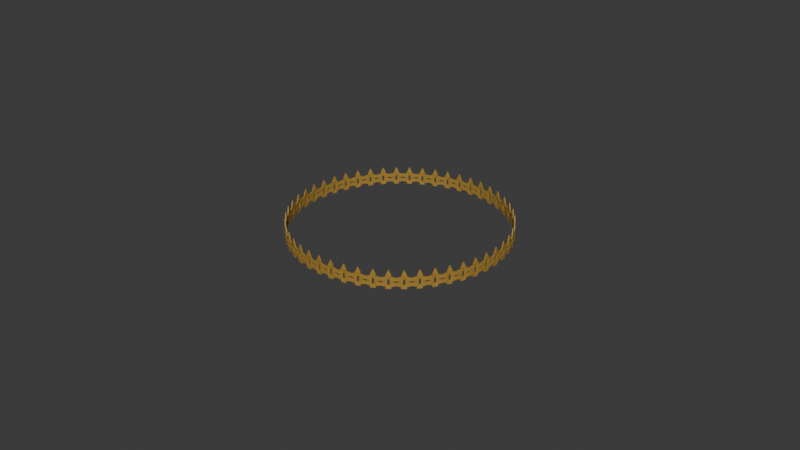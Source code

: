 # Source: RecintoGranjil.blend  (saved by Blender 4.3.34; exported with 4.5.12 LTS)
import bpy
from mathutils import Matrix  # noqa: F401  (used for matrix-valued properties, if any)

bpy.ops.wm.read_factory_settings(use_empty=True)
scene = bpy.context.scene
scene.name = 'Scene'

# ---- collections
col_collection = bpy.data.collections.new('Collection'); scene.collection.children.link(col_collection)

# ---- materials (node trees are filled in below, after node groups)
mat_material = bpy.data.materials.new('Material')
mat_material.alpha_threshold = 0.0
mat_material.roughness = 0.5
mat_material.line_color = (0.0, 0.0, 0.0, 1.0)

# ---- material node trees
mat_material.use_nodes = True; mat_material.node_tree.nodes.clear()
_N = mat_material.node_tree.nodes; _L = mat_material.node_tree.links
n0 = _N.new('ShaderNodeOutputMaterial'); n0.name = 'Material Output'; n0.location = (300, 300)
n1 = _N.new('ShaderNodeBsdfPrincipled'); n1.name = 'Principled BSDF'; n1.location = (10, 300)
n1.inputs[0].default_value = (0.3843, 0.2261, 0.0382, 1.0)
n1.inputs[3].default_value = 1.45
_L.new(n1.outputs[0], n0.inputs[0])
n0.is_active_output = True

# ---- world
world_world = bpy.data.worlds.new('World'); scene.world = world_world
world_world.use_nodes = True; world_world.node_tree.nodes.clear()
_N = world_world.node_tree.nodes; _L = world_world.node_tree.links
n0 = _N.new('ShaderNodeOutputWorld'); n0.name = 'World Output'; n0.location = (300, 300)
n1 = _N.new('ShaderNodeBackground'); n1.name = 'Background'; n1.location = (10, 300)
n1.inputs[0].default_value = (0.05088, 0.05088, 0.05088, 1.0)
_L.new(n1.outputs[0], n0.inputs[0])
n0.is_active_output = True
world_world.color = (0.05088, 0.05088, 0.05088)
world_world.sun_shadow_jitter_overblur = 0.0

# ---- meshes
me_cube = bpy.data.meshes.new('Cube')
me_cube.from_pydata([(0.04295, 0.3854, -0.3386), (0.04295, 0.3854, 0.3191), (-0.06792, 0.1918, -0.6344), (-0.06792, -0.8152, -0.04078), (0.04295, 0.6204, -0.3386), (-0.06792, -0.8152, -0.6344), (0.04295, 0.6204, 0.3191), (-0.04295, 0.3854, -0.3386), (0.06792, 0.1918, -0.6344), (-0.04295, 0.3854, 0.3191), (0.06792, -0.8152, -0.04078), (-0.04295, 0.6204, -0.3386), (0.06792, -0.8152, -0.6344), (-0.04295, 0.6204, 0.3191), (0.04208, 0.5445, -1.414), (-0.06792, -0.3117, -0.1674), (-0.04208, 0.5445, -1.414), (-0.06792, -0.3117, -0.5077), (0.04208, 0.4614, -1.414), (0.06792, -0.3117, -0.1674), (0.06792, -0.3117, -0.5077), (-0.04208, 0.4614, -1.414), (-0.08123, 0.1939, 0.7763), (-0.06792, 0.1918, 0.5528), (-0.08123, 0.8119, 0.7763), (-0.06792, 0.1918, -0.04078), (0.08123, 0.1939, -0.7958), (-0.06792, -0.8152, 0.5528), (0.08123, 0.1939, 0.7763), (-0.08123, 0.8119, -0.7958), (0.06792, 0.1918, 0.5528), (0.08123, 0.8119, -0.7958), (0.06792, 0.1918, -0.04078), (0.06792, -0.8152, 0.5528), (0.08123, 0.8119, 0.7763), (-0.08123, 0.1939, -0.7958), (-0.06792, -0.3117, 0.4262), (-0.06792, -0.3117, 0.08588), (0.06792, -0.3117, 0.4262), (0.06792, -0.3117, 0.08588)], [], [(29, 31, 14, 16), (34, 31, 29, 24), (22, 28, 34, 24), (22, 35, 26, 28), (18, 21, 16, 14), (35, 29, 16, 21), (31, 26, 18, 14), (26, 35, 21, 18), (13, 9, 22, 24), (0, 1, 28, 26), (11, 13, 24, 29), (6, 4, 31, 34), (9, 7, 35, 22), (4, 0, 26, 31), (7, 11, 29, 35), (1, 6, 34, 28), (0, 4, 11, 7), (1, 0, 7, 9), (4, 6, 13, 11), (6, 1, 9, 13), (15, 17, 5, 3), (3, 5, 12, 10), (19, 20, 8, 32), (32, 8, 2, 25), (15, 19, 32, 25), (20, 17, 2, 8), (12, 5, 17, 20), (3, 10, 19, 15), (10, 12, 20, 19), (25, 2, 17, 15), (36, 37, 3, 27), (27, 3, 10, 33), (38, 39, 32, 30), (30, 32, 25, 23), (36, 38, 30, 23), (39, 37, 25, 32), (10, 3, 37, 39), (27, 33, 38, 36), (33, 10, 39, 38), (23, 25, 37, 36)])
_uv = me_cube.uv_layers.new(name='UVMap')
_uv.uv.foreach_set('vector', [0.625, 1.0, 0.625, 0.75, 0.625, 0.75, 0.625, 1.0, 0.375, 0.75, 0.625, 0.75, 0.625, 1.0, 0.375, 1.0, 0.125, 0.5, 0.375, 0.5, 0.375, 0.75, 0.125, 0.75, 0.375, 0.25, 0.625, 0.25, 0.625, 0.5, 0.375, 0.5, 0.625, 0.5, 0.875, 0.5, 0.875, 0.75, 0.625, 0.75, 0.625, 0.25, 0.625, 0.0, 0.625, 0.0, 0.625, 0.25, 0.625, 0.75, 0.625, 0.5, 0.625, 0.5, 0.625, 0.75, 0.625, 0.5, 0.625, 0.25, 0.625, 0.25, 0.625, 0.5, 0.4011, 0.03511, 0.4011, 0.2149, 0.375, 0.25, 0.375, 0.0, 0.5989, 0.5351, 0.4011, 0.5351, 0.375, 0.5, 0.625, 0.5, 0.5989, 0.03511, 0.4011, 0.03511, 0.375, 0.0, 0.625, 0.0, 0.4011, 0.7149, 0.5989, 0.7149, 0.625, 0.75, 0.375, 0.75, 0.4011, 0.2149, 0.5989, 0.2149, 0.625, 0.25, 0.375, 0.25, 0.5989, 0.7149, 0.5989, 0.5351, 0.625, 0.5, 0.625, 0.75, 0.5989, 0.2149, 0.5989, 0.03511, 0.625, 0.0, 0.625, 0.25, 0.4011, 0.5351, 0.4011, 0.7149, 0.375, 0.75, 0.375, 0.5, 0.5989, 0.5351, 0.5989, 0.7149, 0.5989, 0.03511, 0.5989, 0.2149, 0.4011, 0.5351, 0.5989, 0.5351, 0.5989, 0.2149, 0.4011, 0.2149, 0.5989, 0.7149, 0.4011, 0.7149, 0.4011, 0.03511, 0.5989, 0.03511, 0.4011, 0.7149, 0.4011, 0.5351, 0.4011, 0.2149, 0.4011, 0.03511, 0.375, 0.125, 0.625, 0.125, 0.625, 0.25, 0.375, 0.25, 0.375, 0.25, 0.625, 0.25, 0.625, 0.5, 0.375, 0.5, 0.375, 0.625, 0.625, 0.625, 0.625, 0.75, 0.375, 0.75, 0.375, 0.75, 0.625, 0.75, 0.625, 1.0, 0.375, 1.0, 0.125, 0.625, 0.375, 0.625, 0.375, 0.75, 0.125, 0.75, 0.625, 0.625, 0.875, 0.625, 0.875, 0.75, 0.625, 0.75, 0.625, 0.5, 0.875, 0.5, 0.875, 0.625, 0.625, 0.625, 0.125, 0.5, 0.375, 0.5, 0.375, 0.625, 0.125, 0.625, 0.375, 0.5, 0.625, 0.5, 0.625, 0.625, 0.375, 0.625, 0.375, 0.0, 0.625, 0.0, 0.625, 0.125, 0.375, 0.125, 0.375, 0.125, 0.625, 0.125, 0.625, 0.25, 0.375, 0.25, 0.375, 0.25, 0.625, 0.25, 0.625, 0.5, 0.375, 0.5, 0.375, 0.625, 0.625, 0.625, 0.625, 0.75, 0.375, 0.75, 0.375, 0.75, 0.625, 0.75, 0.625, 1.0, 0.375, 1.0, 0.125, 0.625, 0.375, 0.625, 0.375, 0.75, 0.125, 0.75, 0.625, 0.625, 0.875, 0.625, 0.875, 0.75, 0.625, 0.75, 0.625, 0.5, 0.875, 0.5, 0.875, 0.625, 0.625, 0.625, 0.125, 0.5, 0.375, 0.5, 0.375, 0.625, 0.125, 0.625, 0.375, 0.5, 0.625, 0.5, 0.625, 0.625, 0.375, 0.625, 0.375, 0.0, 0.625, 0.0, 0.625, 0.125, 0.375, 0.125])
me_cube.materials.append(mat_material)
me_cube.use_mirror_vertex_groups = False
me_cube.update()

# ---- curves / text
cu_b_ziercircle = bpy.data.curves.new('BézierCircle', 'CURVE')
cu_b_ziercircle.dimensions = '3D'
_sp = cu_b_ziercircle.splines.new('BEZIER'); _sp.bezier_points.add(3)
_sp.bezier_points.foreach_set('co', [-7.55e-08, 0.9482, 0.02166, -1.0, -0.05179, 0.02166, 7.55e-08, -1.052, 0.02166, 1.0, -0.05179, 0.02166])
_sp.bezier_points.foreach_set('handle_left', [0.5521, 0.9482, 0.02166, -1.0, 0.5003, 0.02166, -0.5521, -1.052, 0.02166, 1.0, -0.6039, 0.02166])
_sp.bezier_points.foreach_set('handle_right', [-0.5521, 0.9482, 0.02166, -1.0, -0.6039, 0.02166, 0.5521, -1.052, 0.02166, 1.0, 0.5003, 0.02166])
for _p, _l, _r in zip(_sp.bezier_points, ['AUTO', 'AUTO', 'AUTO', 'AUTO'], ['AUTO', 'AUTO', 'AUTO', 'AUTO']): _p.handle_left_type = _l; _p.handle_right_type = _r
_sp.order_u = 0
_sp.order_v = 0
_sp.use_cyclic_u = True
cu_b_ziercircle.use_path = True
cu_b_ziercircle.fill_mode = 'FULL'

# ---- objects
ob_cube = bpy.data.objects.new('Cube', me_cube)
ob_b_ziercircle = bpy.data.objects.new('BézierCircle', cu_b_ziercircle)

# ---- transforms, parenting, visibility, modifiers, constraints
ob_cube.location = (0.0, 0.0, 0.0)
ob_cube.rotation_euler = (1.571, -0.0, 0.0)
ob_cube.lock_rotations_4d = False
ob_cube.empty_display_type = 'ARROWS'
ob_cube.lineart.crease_threshold = 0.0
_m = ob_cube.modifiers.new('Array', 'ARRAY')
_m.count = 50
_m.relative_offset_displace = (0.0, 1.0, 0.0)
_m = ob_cube.modifiers.new('Curve', 'CURVE')
_m.object = ob_b_ziercircle
_m.deform_axis = 'POS_Z'
ob_b_ziercircle.location = (0.0, 0.0, 0.0)
ob_b_ziercircle.rotation_euler = (6.283, -0.0, 0.0)
ob_b_ziercircle.scale = (12.96, 12.96, 12.96)

# ---- collection membership
col_collection.objects.link(ob_cube)
col_collection.objects.link(ob_b_ziercircle)

# ---- scene / render settings (as saved in the file)
scene.frame_start = 1; scene.frame_end = 250; scene.frame_set(1)
scene.render.engine = 'BLENDER_EEVEE_NEXT'
bpy.context.view_layer.update()

# ---- added for rendering (the .blend has no active camera and no usable light): camera, sun
cam_auto = bpy.data.cameras.new('AutoCamera')
cam_auto.lens = 50.0
cam_auto.sensor_width = 36.0
cam_auto.clip_end = 1262.19
ob_auto_camera = bpy.data.objects.new('AutoCamera', cam_auto)
scene.collection.objects.link(ob_auto_camera)
ob_auto_camera.location = (71.9197, -86.9747, 57.8164)
ob_auto_camera.rotation_euler = (1.09748, -7.21219e-08, 0.694738)
scene.camera = ob_auto_camera
light_auto_sun = bpy.data.lights.new('AutoSun', 'SUN')
light_auto_sun.energy = 3.0
light_auto_sun.angle = 0.0523599
ob_auto_sun = bpy.data.objects.new('AutoSun', light_auto_sun)
scene.collection.objects.link(ob_auto_sun)
ob_auto_sun.rotation_euler = (0.872665, 0.174533, 0.523599)
bpy.context.view_layer.update()

